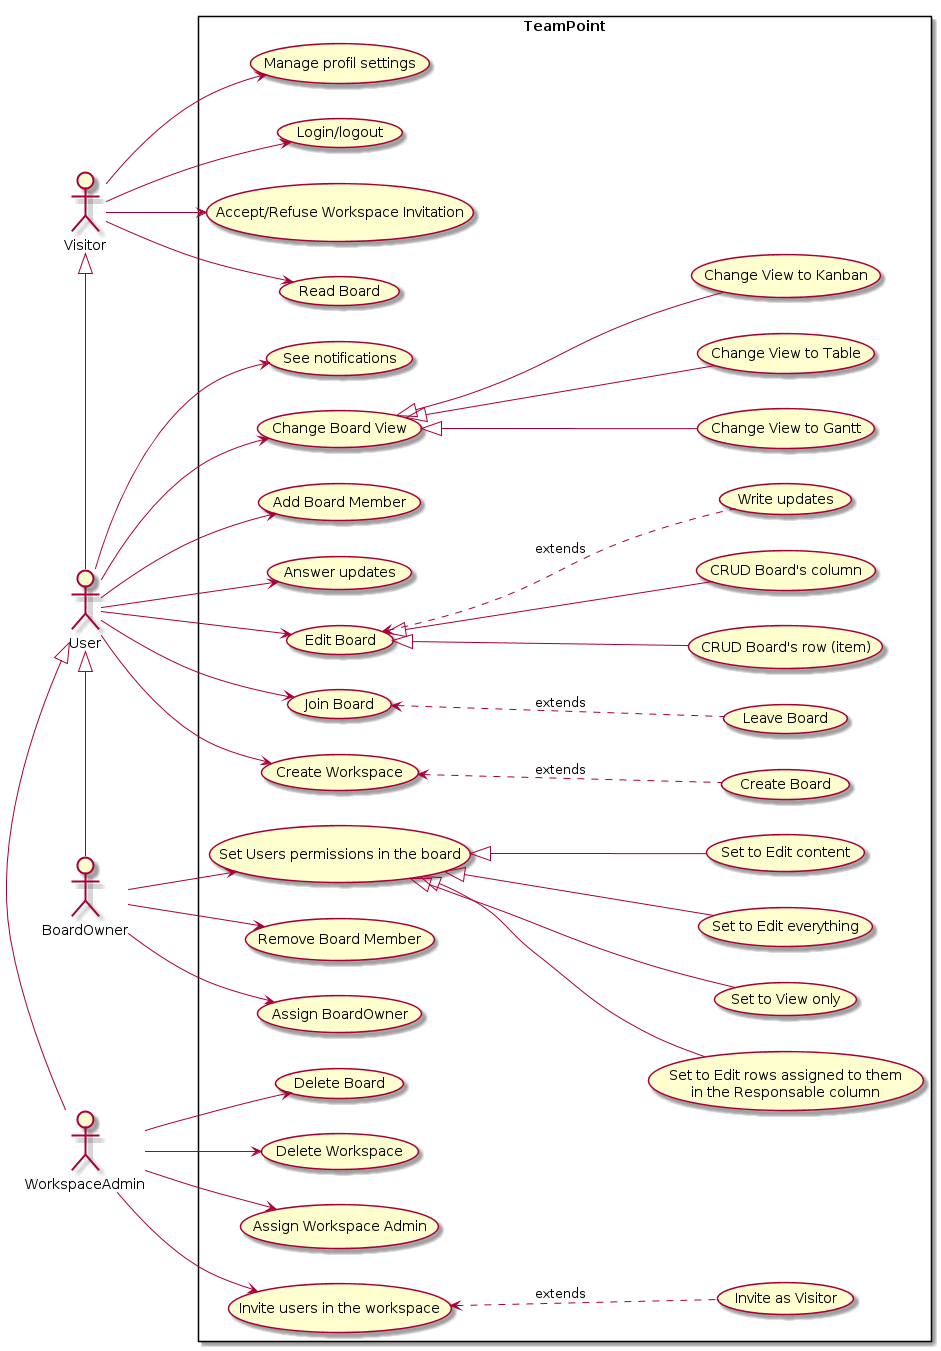

The diagram above was rendered by PlantUML. Its source (embedded in the PNG):
@startuml
left to right direction

actor Visitor
actor User
actor BoardOwner
actor WorkspaceAdmin
Visitor <|-right- User
User <|-right- WorkspaceAdmin
User <|-right- BoardOwner

rectangle TeamPoint{ 
  usecase "Create Workspace" as UC1
  usecase "Create Board" as UC2
  usecase "Invite users in the workspace" as UC3
  usecase "See notifications" as UC4
  usecase "Set Users permissions in the board" as UC5
  usecase "Delete Board" as UC6
  usecase "Change Board View" as UC7
  usecase "Change View to Kanban" as UC8
  usecase "Change View to Gantt" as UC9
  usecase "Change View to Table" as UC10
  usecase "Accept/Refuse Workspace Invitation" as UC11
  usecase "Invite as Visitor" as UC12
  usecase "Read Board" as UC13
  usecase "Delete Workspace" as UC14
  usecase "Assign Workspace Admin" as UC15
  usecase "Set to Edit everything" as UC16
  usecase "Set to Edit content" as UC17
  usecase "Set to Edit rows assigned to them\nin the Responsable column" as UC18
  usecase "Set to View only" as UC19
  usecase "Add Board Member" as UC20
  usecase "Remove Board Member" as UC21
  usecase "Leave Board" as UC22
  usecase "Assign BoardOwner" as UC23
  usecase "Join Board" as UC24
  usecase "Edit Board" as UC28
  usecase "Write updates" as UC29
  usecase "CRUD Board's row (item)" as UC30
  usecase "CRUD Board's column" as UC31
  usecase "Manage profil settings" as UC32
  usecase "Answer updates" as UC33
  usecase "Login/logout" as UC34
}

User --> UC1
UC2 .up.> UC1 : extends
WorkspaceAdmin --> UC3
User --> UC4
BoardOwner --> UC5
WorkspaceAdmin --> UC6
User --> UC7
UC7 <|-- UC8
UC7 <|-- UC9
UC7 <|-- UC10
Visitor --> UC11
UC12 .up.> UC3 : extends
Visitor --> UC13
WorkspaceAdmin --> UC14
WorkspaceAdmin --> UC15
UC5 <|-- UC16
UC5 <|-- UC17
UC5 <|-- UC18
UC5 <|-- UC19
User --> UC20
BoardOwner --> UC21
User --> UC24
BoardOwner --> UC23
UC22 .up.> UC24 : extends
User --> UC28
UC29 .up.> UC28 : extends
UC28 <|-- UC30
UC28 <|-- UC31
Visitor --> UC32
User --> UC33
Visitor --> UC34
@enduml